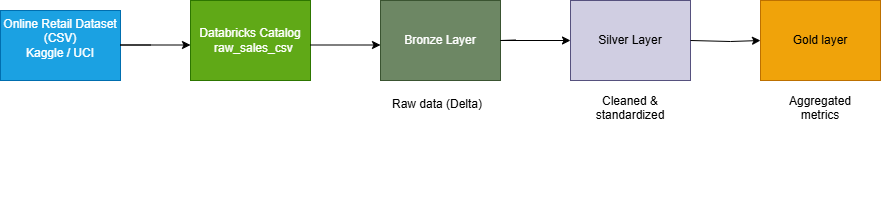

The diagram above was exported from draw.io. Its source (the exported page's mxGraphModel, read from the mxfile embedded in the PNG):
<mxGraphModel dx="1892" dy="540" grid="1" gridSize="10" guides="1" tooltips="1" connect="1" arrows="1" fold="1" page="1" pageScale="1" pageWidth="850" pageHeight="1100" background="light-dark(#FFFFFF,#0A0A0A)" math="0" shadow="0">
  <root>
    <mxCell id="0" />
    <mxCell id="1" parent="0" />
    <mxCell id="ly58jFwA8s5Nick3HNjE-1" parent="1" style="rounded=0;whiteSpace=wrap;html=1;fillColor=#1ba1e2;fontColor=#ffffff;strokeColor=#006EAF;" value="&lt;div&gt;Online Retail Dataset (CSV)&lt;/div&gt;&lt;div&gt;Kaggle / UCI&lt;/div&gt;&lt;div&gt;&lt;br&gt;&lt;/div&gt;" vertex="1">
      <mxGeometry height="70" width="120" x="-60" y="210" as="geometry" />
    </mxCell>
    <mxCell id="ly58jFwA8s5Nick3HNjE-3" edge="1" parent="1" style="endArrow=classic;html=1;rounded=0;" value="">
      <mxGeometry height="50" relative="1" width="50" as="geometry">
        <Array as="points">
          <mxPoint x="60" y="244.5" />
        </Array>
        <mxPoint x="90" y="244.5" as="sourcePoint" />
        <mxPoint x="130" y="244.5" as="targetPoint" />
      </mxGeometry>
    </mxCell>
    <mxCell id="ly58jFwA8s5Nick3HNjE-4" parent="1" style="rounded=0;whiteSpace=wrap;html=1;fillColor=#60a917;fontColor=#ffffff;strokeColor=#2D7600;" value="Databricks Catalog&#10;  raw_sales_csv" vertex="1">
      <mxGeometry height="80" width="120" x="130" y="200" as="geometry" />
    </mxCell>
    <mxCell id="ly58jFwA8s5Nick3HNjE-5" edge="1" parent="1" style="endArrow=classic;html=1;rounded=0;" value="">
      <mxGeometry height="50" relative="1" width="50" as="geometry">
        <mxPoint x="250" y="244.5" as="sourcePoint" />
        <mxPoint x="320" y="244.5" as="targetPoint" />
      </mxGeometry>
    </mxCell>
    <mxCell id="ly58jFwA8s5Nick3HNjE-6" parent="1" style="rounded=0;whiteSpace=wrap;html=1;fillColor=#6d8764;fontColor=#ffffff;strokeColor=#3A5431;" value="Bronze Layer" vertex="1">
      <mxGeometry height="80" width="120" x="320" y="200" as="geometry" />
    </mxCell>
    <mxCell id="ly58jFwA8s5Nick3HNjE-9" edge="1" parent="1" style="endArrow=classic;html=1;rounded=0;" value="">
      <mxGeometry height="50" relative="1" width="50" as="geometry">
        <mxPoint x="370" y="400" as="sourcePoint" />
        <mxPoint x="370" y="400" as="targetPoint" />
      </mxGeometry>
    </mxCell>
    <mxCell id="ly58jFwA8s5Nick3HNjE-10" edge="1" parent="1" style="endArrow=classic;html=1;rounded=0;" value="">
      <mxGeometry height="50" relative="1" width="50" as="geometry">
        <Array as="points">
          <mxPoint x="440" y="240" />
        </Array>
        <mxPoint x="455" y="239.5" as="sourcePoint" />
        <mxPoint x="510" y="240" as="targetPoint" />
      </mxGeometry>
    </mxCell>
    <mxCell id="ly58jFwA8s5Nick3HNjE-11" parent="1" style="rounded=0;whiteSpace=wrap;html=1;fillColor=#d0cee2;strokeColor=#56517e;" value="Silver Layer" vertex="1">
      <mxGeometry height="80" width="120" x="510" y="200" as="geometry" />
    </mxCell>
    <mxCell id="ly58jFwA8s5Nick3HNjE-12" parent="1" style="rounded=0;whiteSpace=wrap;html=1;fillColor=#f0a30a;fontColor=#000000;strokeColor=#BD7000;" value="Gold layer" vertex="1">
      <mxGeometry height="80" width="120" x="700" y="200" as="geometry" />
    </mxCell>
    <mxCell id="ly58jFwA8s5Nick3HNjE-14" edge="1" parent="1" source="ly58jFwA8s5Nick3HNjE-11" style="endArrow=classic;html=1;rounded=0;exitX=1;exitY=0.5;exitDx=0;exitDy=0;entryX=0;entryY=0.5;entryDx=0;entryDy=0;" target="ly58jFwA8s5Nick3HNjE-12" value="">
      <mxGeometry height="50" relative="1" width="50" as="geometry">
        <Array as="points">
          <mxPoint x="670" y="241" />
        </Array>
        <mxPoint x="640" y="240" as="sourcePoint" />
        <mxPoint x="690" y="240.5" as="targetPoint" />
      </mxGeometry>
    </mxCell>
    <mxCell id="ly58jFwA8s5Nick3HNjE-16" parent="1" style="text;html=1;whiteSpace=wrap;strokeColor=none;fillColor=none;align=center;verticalAlign=middle;rounded=0;" value="&#10;Aggregated metrics&#10;&#10;" vertex="1">
      <mxGeometry height="30" width="60" x="730" y="300" as="geometry" />
    </mxCell>
    <mxCell id="ly58jFwA8s5Nick3HNjE-17" parent="1" style="text;html=1;whiteSpace=wrap;strokeColor=none;fillColor=none;align=center;verticalAlign=middle;rounded=0;" value="&#10;Cleaned &amp;amp; standardized&#10;&#10;" vertex="1">
      <mxGeometry height="30" width="60" x="540" y="300" as="geometry" />
    </mxCell>
    <mxCell id="ly58jFwA8s5Nick3HNjE-19" parent="1" style="text;whiteSpace=wrap;html=1;" value="Raw data (Delta)" vertex="1">
      <mxGeometry height="40" width="120" x="330" y="290" as="geometry" />
    </mxCell>
  </root>
</mxGraphModel>